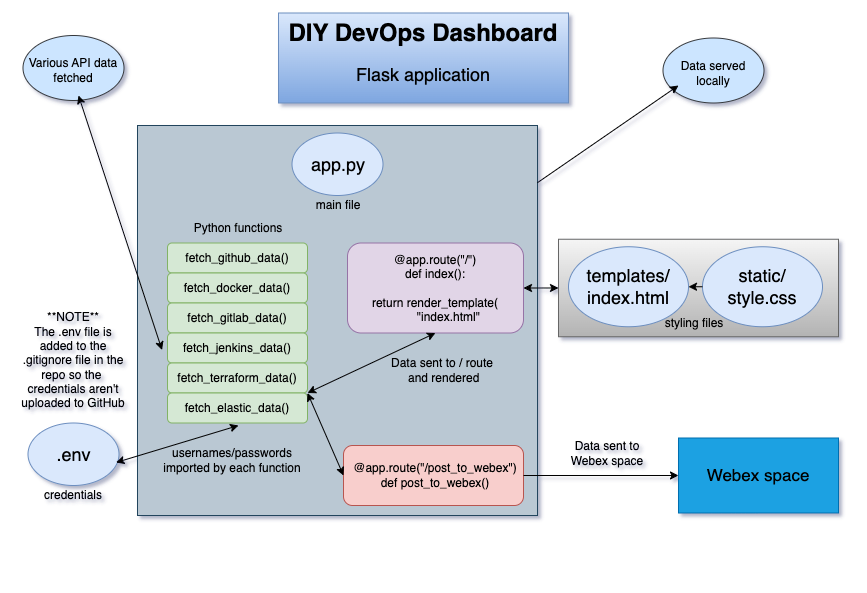

The diagram above was exported from draw.io. Its source (the exported page's mxGraphModel, read from the mxfile embedded in the PNG):
<mxGraphModel dx="1185" dy="1797" grid="1" gridSize="10" guides="1" tooltips="1" connect="1" arrows="1" fold="1" page="1" pageScale="1" pageWidth="827" pageHeight="1169" math="0" shadow="0">
  <root>
    <mxCell id="WIyWlLk6GJQsqaUBKTNV-0" />
    <mxCell id="WIyWlLk6GJQsqaUBKTNV-1" parent="WIyWlLk6GJQsqaUBKTNV-0" />
    <mxCell id="pLDczU9IGXohonLJXPcV-56" value="" style="ellipse;whiteSpace=wrap;html=1;fillColor=#cce5ff;strokeColor=#36393d;" vertex="1" parent="WIyWlLk6GJQsqaUBKTNV-1">
      <mxGeometry x="844.5" y="32.5" width="101" height="65" as="geometry" />
    </mxCell>
    <mxCell id="pLDczU9IGXohonLJXPcV-54" value="" style="ellipse;whiteSpace=wrap;html=1;fillColor=#cce5ff;strokeColor=#36393d;" vertex="1" parent="WIyWlLk6GJQsqaUBKTNV-1">
      <mxGeometry x="204.5" y="30" width="101" height="65" as="geometry" />
    </mxCell>
    <mxCell id="pLDczU9IGXohonLJXPcV-34" value="" style="rounded=0;whiteSpace=wrap;html=1;fillColor=#f5f5f5;strokeColor=#666666;gradientColor=#b3b3b3;" vertex="1" parent="WIyWlLk6GJQsqaUBKTNV-1">
      <mxGeometry x="740" y="233.75" width="280" height="97.5" as="geometry" />
    </mxCell>
    <mxCell id="pLDczU9IGXohonLJXPcV-32" value="" style="rounded=0;whiteSpace=wrap;html=1;fillColor=#bac8d3;strokeColor=#23445d;" vertex="1" parent="WIyWlLk6GJQsqaUBKTNV-1">
      <mxGeometry x="319" y="120" width="400" height="390" as="geometry" />
    </mxCell>
    <object label="" id="pLDczU9IGXohonLJXPcV-0">
      <mxCell style="ellipse;whiteSpace=wrap;html=1;fillColor=#dae8fc;strokeColor=#6c8ebf;" vertex="1" parent="WIyWlLk6GJQsqaUBKTNV-1">
        <mxGeometry x="473.5" y="127.5" width="91" height="62.5" as="geometry" />
      </mxCell>
    </object>
    <mxCell id="pLDczU9IGXohonLJXPcV-1" value="&lt;font style=&quot;font-size: 18px;&quot;&gt;app.py&lt;/font&gt;" style="text;html=1;strokeColor=none;fillColor=none;align=center;verticalAlign=middle;whiteSpace=wrap;rounded=0;" vertex="1" parent="WIyWlLk6GJQsqaUBKTNV-1">
      <mxGeometry x="490" y="143.75" width="60" height="30" as="geometry" />
    </mxCell>
    <mxCell id="pLDczU9IGXohonLJXPcV-2" value="" style="rounded=1;whiteSpace=wrap;html=1;fillColor=#d5e8d4;strokeColor=#82b366;" vertex="1" parent="WIyWlLk6GJQsqaUBKTNV-1">
      <mxGeometry x="349" y="237.5" width="140" height="30" as="geometry" />
    </mxCell>
    <mxCell id="pLDczU9IGXohonLJXPcV-4" value="fetch_github_data()" style="text;html=1;strokeColor=none;fillColor=none;align=center;verticalAlign=middle;whiteSpace=wrap;rounded=0;" vertex="1" parent="WIyWlLk6GJQsqaUBKTNV-1">
      <mxGeometry x="389" y="237.5" width="60" height="30" as="geometry" />
    </mxCell>
    <mxCell id="pLDczU9IGXohonLJXPcV-5" value="" style="rounded=1;whiteSpace=wrap;html=1;fillColor=#d5e8d4;strokeColor=#82b366;" vertex="1" parent="WIyWlLk6GJQsqaUBKTNV-1">
      <mxGeometry x="349" y="267.5" width="140" height="30" as="geometry" />
    </mxCell>
    <mxCell id="pLDczU9IGXohonLJXPcV-6" value="fetch_docker_data()" style="text;html=1;strokeColor=none;fillColor=none;align=center;verticalAlign=middle;whiteSpace=wrap;rounded=0;" vertex="1" parent="WIyWlLk6GJQsqaUBKTNV-1">
      <mxGeometry x="389" y="267.5" width="60" height="30" as="geometry" />
    </mxCell>
    <mxCell id="pLDczU9IGXohonLJXPcV-7" value="" style="rounded=1;whiteSpace=wrap;html=1;fillColor=#d5e8d4;strokeColor=#82b366;" vertex="1" parent="WIyWlLk6GJQsqaUBKTNV-1">
      <mxGeometry x="349" y="297.5" width="140" height="30" as="geometry" />
    </mxCell>
    <mxCell id="pLDczU9IGXohonLJXPcV-8" value="fetch_gitlab_data()" style="text;html=1;strokeColor=none;fillColor=none;align=center;verticalAlign=middle;whiteSpace=wrap;rounded=0;" vertex="1" parent="WIyWlLk6GJQsqaUBKTNV-1">
      <mxGeometry x="389" y="297.5" width="60" height="30" as="geometry" />
    </mxCell>
    <mxCell id="pLDczU9IGXohonLJXPcV-9" value="" style="rounded=1;whiteSpace=wrap;html=1;fillColor=#d5e8d4;strokeColor=#82b366;" vertex="1" parent="WIyWlLk6GJQsqaUBKTNV-1">
      <mxGeometry x="349" y="327.5" width="140" height="30" as="geometry" />
    </mxCell>
    <mxCell id="pLDczU9IGXohonLJXPcV-10" value="fetch_jenkins_data()" style="text;html=1;strokeColor=none;fillColor=none;align=center;verticalAlign=middle;whiteSpace=wrap;rounded=0;" vertex="1" parent="WIyWlLk6GJQsqaUBKTNV-1">
      <mxGeometry x="389" y="327.5" width="60" height="30" as="geometry" />
    </mxCell>
    <mxCell id="pLDczU9IGXohonLJXPcV-11" value="" style="rounded=1;whiteSpace=wrap;html=1;fillColor=#d5e8d4;strokeColor=#82b366;" vertex="1" parent="WIyWlLk6GJQsqaUBKTNV-1">
      <mxGeometry x="349" y="357.5" width="140" height="30" as="geometry" />
    </mxCell>
    <mxCell id="pLDczU9IGXohonLJXPcV-12" value="fetch_terraform_data()" style="text;html=1;strokeColor=none;fillColor=none;align=center;verticalAlign=middle;whiteSpace=wrap;rounded=0;" vertex="1" parent="WIyWlLk6GJQsqaUBKTNV-1">
      <mxGeometry x="389" y="357.5" width="60" height="30" as="geometry" />
    </mxCell>
    <mxCell id="pLDczU9IGXohonLJXPcV-13" value="" style="rounded=1;whiteSpace=wrap;html=1;fillColor=#d5e8d4;strokeColor=#82b366;" vertex="1" parent="WIyWlLk6GJQsqaUBKTNV-1">
      <mxGeometry x="349" y="387.5" width="140" height="30" as="geometry" />
    </mxCell>
    <mxCell id="pLDczU9IGXohonLJXPcV-14" value="fetch_elastic_data()" style="text;html=1;strokeColor=none;fillColor=none;align=center;verticalAlign=middle;whiteSpace=wrap;rounded=0;" vertex="1" parent="WIyWlLk6GJQsqaUBKTNV-1">
      <mxGeometry x="389" y="387.5" width="60" height="30" as="geometry" />
    </mxCell>
    <mxCell id="pLDczU9IGXohonLJXPcV-17" style="edgeStyle=orthogonalEdgeStyle;rounded=0;orthogonalLoop=1;jettySize=auto;html=1;exitX=0.5;exitY=1;exitDx=0;exitDy=0;" edge="1" parent="WIyWlLk6GJQsqaUBKTNV-1">
      <mxGeometry relative="1" as="geometry">
        <mxPoint x="329" y="417.5" as="sourcePoint" />
        <mxPoint x="329" y="417.5" as="targetPoint" />
      </mxGeometry>
    </mxCell>
    <mxCell id="pLDczU9IGXohonLJXPcV-18" value="" style="rounded=1;whiteSpace=wrap;html=1;fillColor=#e1d5e7;strokeColor=#9673a6;" vertex="1" parent="WIyWlLk6GJQsqaUBKTNV-1">
      <mxGeometry x="529" y="237.5" width="176" height="90" as="geometry" />
    </mxCell>
    <mxCell id="pLDczU9IGXohonLJXPcV-19" value="&lt;div&gt;@app.route(&quot;/&quot;)&lt;/div&gt;&lt;div&gt;def index():&lt;/div&gt;&lt;div&gt;&lt;br&gt;&lt;/div&gt;&lt;div&gt;&lt;div&gt;return render_template(&lt;/div&gt;&lt;div&gt;&amp;nbsp; &amp;nbsp; &amp;nbsp; &amp;nbsp; &quot;index.html&quot;&lt;/div&gt;&lt;/div&gt;" style="text;html=1;strokeColor=none;fillColor=none;align=center;verticalAlign=middle;whiteSpace=wrap;rounded=0;" vertex="1" parent="WIyWlLk6GJQsqaUBKTNV-1">
      <mxGeometry x="552" y="267.5" width="130" height="30" as="geometry" />
    </mxCell>
    <mxCell id="pLDczU9IGXohonLJXPcV-23" value="" style="endArrow=classic;startArrow=classic;html=1;rounded=0;exitX=-0.039;exitY=0.567;exitDx=0;exitDy=0;exitPerimeter=0;" edge="1" parent="WIyWlLk6GJQsqaUBKTNV-1" source="pLDczU9IGXohonLJXPcV-9">
      <mxGeometry width="50" height="50" relative="1" as="geometry">
        <mxPoint x="339" y="327.5" as="sourcePoint" />
        <mxPoint x="260" y="90" as="targetPoint" />
      </mxGeometry>
    </mxCell>
    <mxCell id="pLDczU9IGXohonLJXPcV-24" value="Various API data fetched" style="text;html=1;strokeColor=none;fillColor=none;align=center;verticalAlign=middle;whiteSpace=wrap;rounded=0;" vertex="1" parent="WIyWlLk6GJQsqaUBKTNV-1">
      <mxGeometry x="200" y="50" width="110" height="30" as="geometry" />
    </mxCell>
    <mxCell id="pLDczU9IGXohonLJXPcV-25" value="" style="ellipse;whiteSpace=wrap;html=1;fillColor=#dae8fc;strokeColor=#6c8ebf;" vertex="1" parent="WIyWlLk6GJQsqaUBKTNV-1">
      <mxGeometry x="750" y="241.25" width="120" height="80" as="geometry" />
    </mxCell>
    <mxCell id="pLDczU9IGXohonLJXPcV-26" value="&lt;font style=&quot;font-size: 18px;&quot;&gt;templates/&lt;br&gt;index.html&lt;/font&gt;" style="text;html=1;strokeColor=none;fillColor=none;align=center;verticalAlign=middle;whiteSpace=wrap;rounded=0;" vertex="1" parent="WIyWlLk6GJQsqaUBKTNV-1">
      <mxGeometry x="780" y="266.25" width="60" height="30" as="geometry" />
    </mxCell>
    <mxCell id="pLDczU9IGXohonLJXPcV-27" value="" style="ellipse;whiteSpace=wrap;html=1;fillColor=#dae8fc;strokeColor=#6c8ebf;" vertex="1" parent="WIyWlLk6GJQsqaUBKTNV-1">
      <mxGeometry x="884" y="241.25" width="120" height="80" as="geometry" />
    </mxCell>
    <mxCell id="pLDczU9IGXohonLJXPcV-28" value="&lt;font style=&quot;font-size: 18px;&quot;&gt;static/&lt;br&gt;style.css&lt;/font&gt;" style="text;html=1;strokeColor=none;fillColor=none;align=center;verticalAlign=middle;whiteSpace=wrap;rounded=0;" vertex="1" parent="WIyWlLk6GJQsqaUBKTNV-1">
      <mxGeometry x="914" y="266.25" width="60" height="30" as="geometry" />
    </mxCell>
    <mxCell id="pLDczU9IGXohonLJXPcV-29" value="" style="endArrow=classic;html=1;rounded=0;exitX=0;exitY=0.5;exitDx=0;exitDy=0;entryX=1;entryY=0.5;entryDx=0;entryDy=0;" edge="1" parent="WIyWlLk6GJQsqaUBKTNV-1" source="pLDczU9IGXohonLJXPcV-27" target="pLDczU9IGXohonLJXPcV-25">
      <mxGeometry width="50" height="50" relative="1" as="geometry">
        <mxPoint x="823" y="201.25" as="sourcePoint" />
        <mxPoint x="873" y="271.25" as="targetPoint" />
      </mxGeometry>
    </mxCell>
    <mxCell id="pLDczU9IGXohonLJXPcV-33" style="edgeStyle=orthogonalEdgeStyle;rounded=0;orthogonalLoop=1;jettySize=auto;html=1;exitX=0.5;exitY=1;exitDx=0;exitDy=0;" edge="1" parent="WIyWlLk6GJQsqaUBKTNV-1">
      <mxGeometry relative="1" as="geometry">
        <mxPoint x="514" y="570" as="sourcePoint" />
        <mxPoint x="514" y="570" as="targetPoint" />
      </mxGeometry>
    </mxCell>
    <mxCell id="pLDczU9IGXohonLJXPcV-36" value="" style="endArrow=classic;startArrow=classic;html=1;rounded=0;entryX=0;entryY=0.5;entryDx=0;entryDy=0;exitX=1;exitY=0.5;exitDx=0;exitDy=0;" edge="1" parent="WIyWlLk6GJQsqaUBKTNV-1" source="pLDczU9IGXohonLJXPcV-18" target="pLDczU9IGXohonLJXPcV-34">
      <mxGeometry width="50" height="50" relative="1" as="geometry">
        <mxPoint x="629" y="237.5" as="sourcePoint" />
        <mxPoint x="679" y="187.5" as="targetPoint" />
      </mxGeometry>
    </mxCell>
    <mxCell id="pLDczU9IGXohonLJXPcV-38" value="" style="endArrow=classic;startArrow=classic;html=1;rounded=0;exitX=1;exitY=1;exitDx=0;exitDy=0;entryX=0.5;entryY=1;entryDx=0;entryDy=0;" edge="1" parent="WIyWlLk6GJQsqaUBKTNV-1" source="pLDczU9IGXohonLJXPcV-11" target="pLDczU9IGXohonLJXPcV-18">
      <mxGeometry width="50" height="50" relative="1" as="geometry">
        <mxPoint x="489" y="407.5" as="sourcePoint" />
        <mxPoint x="610" y="320" as="targetPoint" />
      </mxGeometry>
    </mxCell>
    <mxCell id="pLDczU9IGXohonLJXPcV-39" value="Data sent to / route&lt;br&gt;&amp;nbsp;and rendered" style="text;html=1;strokeColor=none;fillColor=none;align=center;verticalAlign=middle;whiteSpace=wrap;rounded=0;rotation=0;" vertex="1" parent="WIyWlLk6GJQsqaUBKTNV-1">
      <mxGeometry x="529" y="350" width="190" height="30" as="geometry" />
    </mxCell>
    <mxCell id="pLDczU9IGXohonLJXPcV-41" value="&lt;h1&gt;DIY DevOps Dashboard&lt;/h1&gt;&lt;p&gt;&lt;font style=&quot;font-size: 18px;&quot;&gt;Flask application&lt;/font&gt;&lt;/p&gt;" style="text;html=1;strokeColor=#6c8ebf;fillColor=#dae8fc;spacing=5;spacingTop=-20;whiteSpace=wrap;overflow=hidden;rounded=0;align=center;gradientColor=#7ea6e0;" vertex="1" parent="WIyWlLk6GJQsqaUBKTNV-1">
      <mxGeometry x="460" y="7.5" width="290" height="90" as="geometry" />
    </mxCell>
    <mxCell id="pLDczU9IGXohonLJXPcV-42" value="Python functions" style="text;html=1;strokeColor=none;fillColor=none;align=center;verticalAlign=middle;whiteSpace=wrap;rounded=0;" vertex="1" parent="WIyWlLk6GJQsqaUBKTNV-1">
      <mxGeometry x="350" y="208" width="140" height="30" as="geometry" />
    </mxCell>
    <mxCell id="pLDczU9IGXohonLJXPcV-43" value="" style="rounded=0;whiteSpace=wrap;html=1;fillColor=#1ba1e2;strokeColor=#006EAF;fontColor=#ffffff;" vertex="1" parent="WIyWlLk6GJQsqaUBKTNV-1">
      <mxGeometry x="860" y="432.5" width="160" height="75" as="geometry" />
    </mxCell>
    <mxCell id="pLDczU9IGXohonLJXPcV-44" value="" style="rounded=1;whiteSpace=wrap;html=1;fillColor=#f8cecc;strokeColor=#b85450;" vertex="1" parent="WIyWlLk6GJQsqaUBKTNV-1">
      <mxGeometry x="525" y="440" width="180" height="60" as="geometry" />
    </mxCell>
    <mxCell id="pLDczU9IGXohonLJXPcV-45" value="&lt;div&gt;@app.route(&quot;/post_to_webex&quot;)&lt;/div&gt;&lt;div&gt;def post_to_webex()&lt;/div&gt;" style="text;html=1;strokeColor=none;fillColor=none;align=center;verticalAlign=middle;whiteSpace=wrap;rounded=0;" vertex="1" parent="WIyWlLk6GJQsqaUBKTNV-1">
      <mxGeometry x="547" y="440" width="140" height="60" as="geometry" />
    </mxCell>
    <mxCell id="pLDczU9IGXohonLJXPcV-48" value="" style="endArrow=classic;startArrow=classic;html=1;rounded=0;exitX=0;exitY=0.5;exitDx=0;exitDy=0;entryX=1;entryY=0;entryDx=0;entryDy=0;" edge="1" parent="WIyWlLk6GJQsqaUBKTNV-1" source="pLDczU9IGXohonLJXPcV-44" target="pLDczU9IGXohonLJXPcV-13">
      <mxGeometry width="50" height="50" relative="1" as="geometry">
        <mxPoint x="370" y="470" as="sourcePoint" />
        <mxPoint x="420" y="420" as="targetPoint" />
      </mxGeometry>
    </mxCell>
    <mxCell id="pLDczU9IGXohonLJXPcV-51" value="" style="endArrow=classic;html=1;rounded=0;entryX=0;entryY=0.5;entryDx=0;entryDy=0;exitX=1;exitY=0.5;exitDx=0;exitDy=0;" edge="1" parent="WIyWlLk6GJQsqaUBKTNV-1" source="pLDczU9IGXohonLJXPcV-44" target="pLDczU9IGXohonLJXPcV-43">
      <mxGeometry width="50" height="50" relative="1" as="geometry">
        <mxPoint x="700" y="480" as="sourcePoint" />
        <mxPoint x="750" y="430" as="targetPoint" />
      </mxGeometry>
    </mxCell>
    <mxCell id="pLDczU9IGXohonLJXPcV-52" value="&lt;font style=&quot;font-size: 17px;&quot;&gt;Webex space&lt;/font&gt;" style="text;html=1;strokeColor=none;fillColor=none;align=center;verticalAlign=middle;whiteSpace=wrap;rounded=0;" vertex="1" parent="WIyWlLk6GJQsqaUBKTNV-1">
      <mxGeometry x="840" y="455" width="200" height="30" as="geometry" />
    </mxCell>
    <mxCell id="pLDczU9IGXohonLJXPcV-53" value="Data sent to&lt;br&gt;Webex space" style="text;html=1;strokeColor=none;fillColor=none;align=center;verticalAlign=middle;whiteSpace=wrap;rounded=0;rotation=0;" vertex="1" parent="WIyWlLk6GJQsqaUBKTNV-1">
      <mxGeometry x="694" y="432.5" width="190" height="30" as="geometry" />
    </mxCell>
    <mxCell id="pLDczU9IGXohonLJXPcV-55" value="" style="endArrow=classic;html=1;rounded=0;" edge="1" parent="WIyWlLk6GJQsqaUBKTNV-1" source="pLDczU9IGXohonLJXPcV-32">
      <mxGeometry width="50" height="50" relative="1" as="geometry">
        <mxPoint x="590" y="180" as="sourcePoint" />
        <mxPoint x="860" y="80" as="targetPoint" />
      </mxGeometry>
    </mxCell>
    <mxCell id="pLDczU9IGXohonLJXPcV-57" value="Data served&lt;br&gt;locally" style="text;html=1;strokeColor=none;fillColor=none;align=center;verticalAlign=middle;whiteSpace=wrap;rounded=0;" vertex="1" parent="WIyWlLk6GJQsqaUBKTNV-1">
      <mxGeometry x="840" y="52.5" width="110" height="30" as="geometry" />
    </mxCell>
    <mxCell id="pLDczU9IGXohonLJXPcV-58" value="main file" style="text;html=1;strokeColor=none;fillColor=none;align=center;verticalAlign=middle;whiteSpace=wrap;rounded=0;" vertex="1" parent="WIyWlLk6GJQsqaUBKTNV-1">
      <mxGeometry x="450" y="190" width="140" height="20" as="geometry" />
    </mxCell>
    <mxCell id="pLDczU9IGXohonLJXPcV-59" value="styling files" style="text;html=1;strokeColor=none;fillColor=none;align=center;verticalAlign=middle;whiteSpace=wrap;rounded=0;" vertex="1" parent="WIyWlLk6GJQsqaUBKTNV-1">
      <mxGeometry x="805.5" y="307.5" width="140" height="20" as="geometry" />
    </mxCell>
    <object label="" id="pLDczU9IGXohonLJXPcV-60">
      <mxCell style="ellipse;whiteSpace=wrap;html=1;fillColor=#dae8fc;strokeColor=#6c8ebf;" vertex="1" parent="WIyWlLk6GJQsqaUBKTNV-1">
        <mxGeometry x="209.5" y="417.5" width="91" height="62.5" as="geometry" />
      </mxCell>
    </object>
    <mxCell id="pLDczU9IGXohonLJXPcV-61" value="&lt;font style=&quot;font-size: 18px;&quot;&gt;.env&lt;/font&gt;" style="text;html=1;strokeColor=none;fillColor=none;align=center;verticalAlign=middle;whiteSpace=wrap;rounded=0;" vertex="1" parent="WIyWlLk6GJQsqaUBKTNV-1">
      <mxGeometry x="222.75" y="433.75" width="64.5" height="30" as="geometry" />
    </mxCell>
    <mxCell id="pLDczU9IGXohonLJXPcV-62" value="credentials" style="text;html=1;strokeColor=none;fillColor=none;align=center;verticalAlign=middle;whiteSpace=wrap;rounded=0;" vertex="1" parent="WIyWlLk6GJQsqaUBKTNV-1">
      <mxGeometry x="185" y="480" width="140" height="20" as="geometry" />
    </mxCell>
    <mxCell id="pLDczU9IGXohonLJXPcV-65" value="" style="endArrow=classic;startArrow=classic;html=1;rounded=0;exitX=0.967;exitY=0.632;exitDx=0;exitDy=0;exitPerimeter=0;" edge="1" parent="WIyWlLk6GJQsqaUBKTNV-1" source="pLDczU9IGXohonLJXPcV-60">
      <mxGeometry width="50" height="50" relative="1" as="geometry">
        <mxPoint x="370" y="470" as="sourcePoint" />
        <mxPoint x="420" y="420" as="targetPoint" />
      </mxGeometry>
    </mxCell>
    <mxCell id="pLDczU9IGXohonLJXPcV-66" value="usernames/passwords&lt;br&gt;imported by each function" style="text;html=1;strokeColor=none;fillColor=none;align=center;verticalAlign=middle;whiteSpace=wrap;rounded=0;rotation=0;" vertex="1" parent="WIyWlLk6GJQsqaUBKTNV-1">
      <mxGeometry x="319" y="440" width="190" height="30" as="geometry" />
    </mxCell>
    <mxCell id="pLDczU9IGXohonLJXPcV-67" value="**NOTE**&lt;br&gt;The .env file is added to the .gitignore file in the repo so the&amp;nbsp; credentials aren't uploaded to GitHub" style="text;html=1;strokeColor=none;fillColor=none;align=center;verticalAlign=middle;whiteSpace=wrap;rounded=0;" vertex="1" parent="WIyWlLk6GJQsqaUBKTNV-1">
      <mxGeometry x="200" y="340" width="110" height="30" as="geometry" />
    </mxCell>
  </root>
</mxGraphModel>